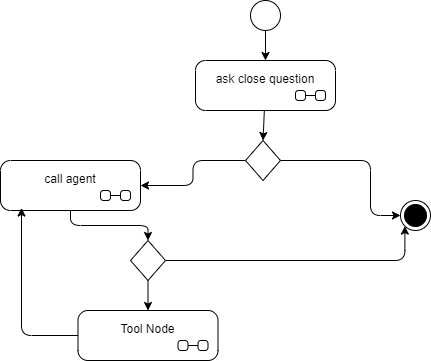

The diagram above was exported from draw.io. Its source (the exported page's mxGraphModel, read from the mxfile embedded in the PNG):
<mxGraphModel dx="1048" dy="414" grid="1" gridSize="10" guides="1" tooltips="1" connect="1" arrows="1" fold="1" page="1" pageScale="1" pageWidth="850" pageHeight="1100" math="0" shadow="0">
  <root>
    <mxCell id="0" />
    <mxCell id="1" parent="0" />
    <mxCell id="6" style="edgeStyle=none;html=1;entryX=0.5;entryY=0;entryDx=0;entryDy=0;" edge="1" parent="1" source="2" target="5">
      <mxGeometry relative="1" as="geometry" />
    </mxCell>
    <mxCell id="8" style="edgeStyle=orthogonalEdgeStyle;html=1;exitX=0;exitY=0.5;exitDx=0;exitDy=0;entryX=1;entryY=0.5;entryDx=0;entryDy=0;" edge="1" parent="1" source="5" target="7">
      <mxGeometry relative="1" as="geometry">
        <mxPoint x="290" y="190" as="targetPoint" />
      </mxGeometry>
    </mxCell>
    <mxCell id="2" value="ask close question" style="shape=umlState;rounded=1;verticalAlign=top;spacingTop=5;umlStateSymbol=collapseState;absoluteArcSize=1;arcSize=10;" vertex="1" parent="1">
      <mxGeometry x="285" y="70" width="140" height="50" as="geometry" />
    </mxCell>
    <mxCell id="4" style="edgeStyle=none;html=1;" edge="1" parent="1" source="3" target="2">
      <mxGeometry relative="1" as="geometry" />
    </mxCell>
    <mxCell id="3" value="" style="ellipse;" vertex="1" parent="1">
      <mxGeometry x="340" y="10" width="30" height="30" as="geometry" />
    </mxCell>
    <mxCell id="10" style="edgeStyle=orthogonalEdgeStyle;html=1;entryX=0;entryY=0.5;entryDx=0;entryDy=0;" edge="1" parent="1" source="5" target="9">
      <mxGeometry relative="1" as="geometry">
        <Array as="points">
          <mxPoint x="460" y="170" />
          <mxPoint x="460" y="225" />
        </Array>
      </mxGeometry>
    </mxCell>
    <mxCell id="5" value="" style="rhombus;whiteSpace=wrap;html=1;" vertex="1" parent="1">
      <mxGeometry x="335" y="150" width="35" height="40" as="geometry" />
    </mxCell>
    <mxCell id="13" style="edgeStyle=orthogonalEdgeStyle;html=1;" edge="1" parent="1" source="7" target="12">
      <mxGeometry relative="1" as="geometry" />
    </mxCell>
    <mxCell id="7" value="call agent" style="shape=umlState;rounded=1;verticalAlign=top;spacingTop=5;umlStateSymbol=collapseState;absoluteArcSize=1;arcSize=10;" vertex="1" parent="1">
      <mxGeometry x="90" y="170" width="140" height="50" as="geometry" />
    </mxCell>
    <mxCell id="9" value="" style="ellipse;html=1;shape=endState;fillColor=strokeColor;" vertex="1" parent="1">
      <mxGeometry x="490" y="210" width="30" height="30" as="geometry" />
    </mxCell>
    <mxCell id="16" style="edgeStyle=orthogonalEdgeStyle;html=1;entryX=0.15;entryY=0.95;entryDx=0;entryDy=0;entryPerimeter=0;exitX=0;exitY=0.5;exitDx=0;exitDy=0;" edge="1" parent="1" source="11" target="7">
      <mxGeometry relative="1" as="geometry" />
    </mxCell>
    <mxCell id="11" value="Tool Node" style="shape=umlState;rounded=1;verticalAlign=top;spacingTop=5;umlStateSymbol=collapseState;absoluteArcSize=1;arcSize=10;" vertex="1" parent="1">
      <mxGeometry x="167.5" y="320" width="140" height="50" as="geometry" />
    </mxCell>
    <mxCell id="14" style="edgeStyle=orthogonalEdgeStyle;html=1;entryX=0.5;entryY=0;entryDx=0;entryDy=0;" edge="1" parent="1" source="12" target="11">
      <mxGeometry relative="1" as="geometry" />
    </mxCell>
    <mxCell id="15" style="edgeStyle=orthogonalEdgeStyle;html=1;entryX=0;entryY=1;entryDx=0;entryDy=0;" edge="1" parent="1" source="12" target="9">
      <mxGeometry relative="1" as="geometry" />
    </mxCell>
    <mxCell id="12" value="" style="rhombus;whiteSpace=wrap;html=1;" vertex="1" parent="1">
      <mxGeometry x="220" y="250" width="35" height="40" as="geometry" />
    </mxCell>
  </root>
</mxGraphModel>